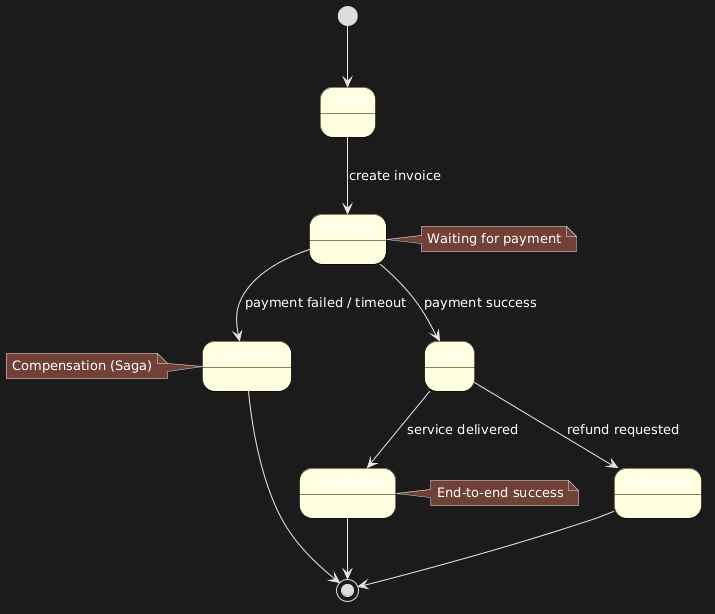

The diagram above was rendered by PlantUML. Its source (embedded in the PNG):
@startuml
' UML State Machine Diagram for Invoice

skinparam state {
  BackgroundColor LightYellow
  BorderColor Black
}

[*] --> Draft

Draft --> Pending : create invoice
Pending --> Paid : payment success
Pending --> Cancelled : payment failed / timeout
Paid --> Completed : service delivered
Paid --> Refunded : refund requested
Cancelled --> [*]
Completed --> [*]
Refunded --> [*]

note right of Pending : Waiting for payment
note left of Cancelled : Compensation (Saga)
note right of Completed : End-to-end success
@enduml